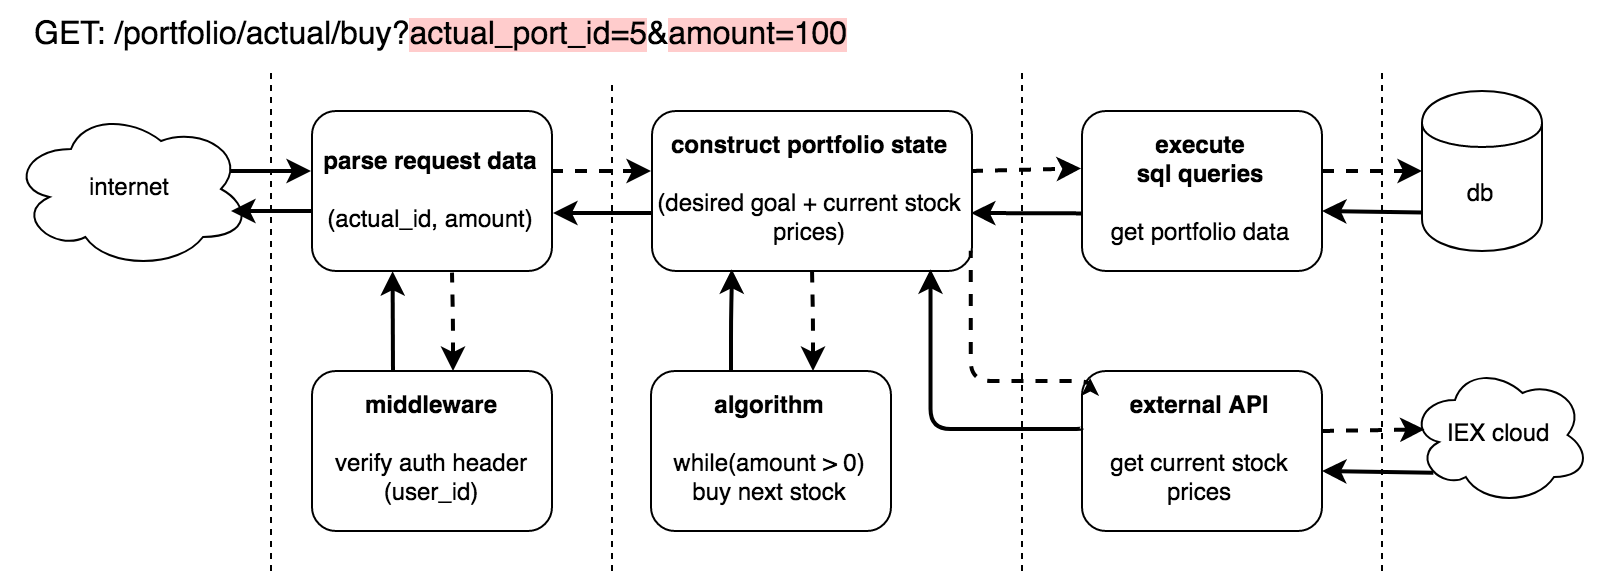

The diagram above was exported from draw.io. Its source (the exported page's mxGraphModel, read from the mxfile embedded in the PNG):
<mxGraphModel dx="1339" dy="2067" grid="1" gridSize="10" guides="1" tooltips="1" connect="1" arrows="1" fold="1" page="1" pageScale="1" pageWidth="850" pageHeight="1100" math="0" shadow="0">
  <root>
    <mxCell id="0" />
    <mxCell id="1" parent="0" />
    <mxCell id="2" value="" style="endArrow=none;dashed=1;html=1;" edge="1" parent="1">
      <mxGeometry width="50" height="50" relative="1" as="geometry">
        <mxPoint x="1000" y="790" as="sourcePoint" />
        <mxPoint x="1000" y="540" as="targetPoint" />
      </mxGeometry>
    </mxCell>
    <mxCell id="3" value="" style="endArrow=none;dashed=1;html=1;" edge="1" parent="1">
      <mxGeometry width="50" height="50" relative="1" as="geometry">
        <mxPoint x="1555.5" y="790" as="sourcePoint" />
        <mxPoint x="1555.5" y="540" as="targetPoint" />
      </mxGeometry>
    </mxCell>
    <mxCell id="4" value="&lt;div&gt;&lt;b&gt;parse request data&lt;br&gt;&lt;br&gt;&lt;/b&gt;&lt;/div&gt;&lt;div&gt;(actual_id, amount)&lt;br&gt;&lt;/div&gt;" style="rounded=1;whiteSpace=wrap;html=1;" vertex="1" parent="1">
      <mxGeometry x="1020.5" y="560" width="120" height="80" as="geometry" />
    </mxCell>
    <mxCell id="5" value="db" style="shape=cylinder;whiteSpace=wrap;html=1;boundedLbl=1;backgroundOutline=1;" vertex="1" parent="1">
      <mxGeometry x="1575.5" y="550" width="60" height="80" as="geometry" />
    </mxCell>
    <mxCell id="6" value="internet" style="ellipse;shape=cloud;whiteSpace=wrap;html=1;" vertex="1" parent="1">
      <mxGeometry x="870" y="559" width="120" height="80" as="geometry" />
    </mxCell>
    <mxCell id="7" value="&lt;div&gt;&lt;b&gt;middleware&lt;/b&gt;&lt;br&gt;&lt;br&gt;&lt;/div&gt;&lt;div&gt;verify auth header&lt;/div&gt;&lt;div&gt;(user_id)&lt;br&gt;&lt;/div&gt;" style="rounded=1;whiteSpace=wrap;html=1;" vertex="1" parent="1">
      <mxGeometry x="1020.5" y="690" width="120" height="80" as="geometry" />
    </mxCell>
    <mxCell id="8" value="&lt;b&gt;construct portfolio state&lt;br&gt;&lt;br&gt;&lt;/b&gt; (desired goal + current stock prices)" style="rounded=1;whiteSpace=wrap;html=1;" vertex="1" parent="1">
      <mxGeometry x="1190.5" y="560" width="160" height="80" as="geometry" />
    </mxCell>
    <mxCell id="9" value="&lt;div&gt;&lt;b&gt;algorithm&lt;/b&gt;&lt;br&gt;&lt;/div&gt;&lt;div&gt;&lt;br&gt;&lt;/div&gt;&lt;div&gt;while(amount &amp;gt; 0)&lt;/div&gt;&lt;div&gt;buy next stock&lt;br&gt;&lt;/div&gt;" style="rounded=1;whiteSpace=wrap;html=1;" vertex="1" parent="1">
      <mxGeometry x="1190" y="690" width="120" height="80" as="geometry" />
    </mxCell>
    <mxCell id="10" value="&lt;div&gt;&lt;b&gt;execute &lt;br&gt;&lt;/b&gt;&lt;/div&gt;&lt;div&gt;&lt;b&gt;sql queries&lt;/b&gt;&lt;/div&gt;&lt;div&gt;&lt;b&gt;&lt;br&gt;&lt;/b&gt;&lt;/div&gt;&lt;div&gt;get portfolio data&lt;br&gt;&lt;b&gt;&lt;/b&gt;&lt;/div&gt;" style="rounded=1;whiteSpace=wrap;html=1;" vertex="1" parent="1">
      <mxGeometry x="1405.5" y="560" width="120" height="80" as="geometry" />
    </mxCell>
    <mxCell id="11" value="GET: &lt;span class=&quot;tabpanel-summary-value textbox-input devtools-monospace&quot;&gt;/portfolio/actual/buy?&lt;span style=&quot;background-color: rgb(255 , 204 , 204)&quot;&gt;actual_port_id=5&lt;/span&gt;&amp;amp;&lt;span style=&quot;background-color: rgb(255 , 204 , 204)&quot;&gt;amount=100&lt;/span&gt;&lt;/span&gt;" style="text;html=1;resizable=0;points=[];autosize=1;align=left;verticalAlign=top;spacingTop=-4;fontSize=16;fontColor=#000000;" vertex="1" parent="1">
      <mxGeometry x="880" y="510" width="420" height="20" as="geometry" />
    </mxCell>
    <mxCell id="12" value="&lt;div&gt;&lt;b&gt;external API&lt;/b&gt;&lt;br&gt;&lt;/div&gt;&lt;div&gt;&lt;br&gt;&lt;/div&gt;&lt;div&gt;get current stock prices&lt;/div&gt;" style="rounded=1;whiteSpace=wrap;html=1;" vertex="1" parent="1">
      <mxGeometry x="1405.5" y="690" width="120" height="80" as="geometry" />
    </mxCell>
    <mxCell id="13" value="IEX cloud" style="ellipse;shape=cloud;whiteSpace=wrap;html=1;" vertex="1" parent="1">
      <mxGeometry x="1569.5" y="687" width="90" height="70" as="geometry" />
    </mxCell>
    <mxCell id="14" value="" style="endArrow=none;dashed=1;html=1;" edge="1" parent="1">
      <mxGeometry width="50" height="50" relative="1" as="geometry">
        <mxPoint x="1170.5" y="790" as="sourcePoint" />
        <mxPoint x="1170.5" y="545" as="targetPoint" />
      </mxGeometry>
    </mxCell>
    <mxCell id="15" value="" style="endArrow=none;dashed=1;html=1;" edge="1" parent="1">
      <mxGeometry width="50" height="50" relative="1" as="geometry">
        <mxPoint x="1375.5" y="790" as="sourcePoint" />
        <mxPoint x="1375.5" y="540" as="targetPoint" />
      </mxGeometry>
    </mxCell>
    <mxCell id="16" value="" style="endArrow=classic;html=1;strokeWidth=2;endSize=6;startSize=6;entryX=0;entryY=0.25;entryDx=0;entryDy=0;dashed=1;" edge="1" parent="1">
      <mxGeometry width="50" height="50" relative="1" as="geometry">
        <mxPoint x="1140" y="590" as="sourcePoint" />
        <mxPoint x="1190" y="590" as="targetPoint" />
      </mxGeometry>
    </mxCell>
    <mxCell id="17" value="" style="endArrow=classic;html=1;strokeWidth=2;endSize=6;startSize=6;dashed=1;entryX=-0.004;entryY=0.359;entryDx=0;entryDy=0;entryPerimeter=0;" edge="1" target="10" parent="1">
      <mxGeometry width="50" height="50" relative="1" as="geometry">
        <mxPoint x="1350" y="589.9999999999995" as="sourcePoint" />
        <mxPoint x="1400" y="590" as="targetPoint" />
      </mxGeometry>
    </mxCell>
    <mxCell id="18" value="" style="endArrow=classic;html=1;strokeWidth=2;endSize=6;startSize=6;" edge="1" parent="1">
      <mxGeometry width="50" height="50" relative="1" as="geometry">
        <mxPoint x="980" y="589.9999999999995" as="sourcePoint" />
        <mxPoint x="1020" y="590" as="targetPoint" />
      </mxGeometry>
    </mxCell>
    <mxCell id="19" value="" style="endArrow=classic;html=1;strokeWidth=2;endSize=6;startSize=6;exitX=1;exitY=0.25;exitDx=0;exitDy=0;dashed=1;entryX=0;entryY=0.5;entryDx=0;entryDy=0;" edge="1" target="5" parent="1">
      <mxGeometry width="50" height="50" relative="1" as="geometry">
        <mxPoint x="1525.5" y="590" as="sourcePoint" />
        <mxPoint x="1570" y="590" as="targetPoint" />
      </mxGeometry>
    </mxCell>
    <mxCell id="20" value="" style="endArrow=classic;html=1;strokeWidth=2;endSize=6;startSize=6;entryX=1;entryY=0.75;entryDx=0;entryDy=0;exitX=0.008;exitY=0.76;exitDx=0;exitDy=0;exitPerimeter=0;" edge="1" source="5" parent="1">
      <mxGeometry width="50" height="50" relative="1" as="geometry">
        <mxPoint x="1570" y="610" as="sourcePoint" />
        <mxPoint x="1525.5" y="610" as="targetPoint" />
      </mxGeometry>
    </mxCell>
    <mxCell id="21" value="" style="endArrow=classic;html=1;strokeWidth=2;endSize=6;startSize=6;exitX=0.002;exitY=0.64;exitDx=0;exitDy=0;exitPerimeter=0;" edge="1" source="10" parent="1">
      <mxGeometry width="50" height="50" relative="1" as="geometry">
        <mxPoint x="1400" y="611" as="sourcePoint" />
        <mxPoint x="1350" y="611" as="targetPoint" />
      </mxGeometry>
    </mxCell>
    <mxCell id="22" value="" style="endArrow=classic;html=1;strokeWidth=2;endSize=6;startSize=6;" edge="1" parent="1">
      <mxGeometry width="50" height="50" relative="1" as="geometry">
        <mxPoint x="1190" y="611" as="sourcePoint" />
        <mxPoint x="1141" y="611" as="targetPoint" />
      </mxGeometry>
    </mxCell>
    <mxCell id="23" value="" style="endArrow=classic;startArrow=none;html=1;strokeColor=#000000;strokeWidth=2;entryX=0.36;entryY=1.02;entryDx=0;entryDy=0;entryPerimeter=0;startFill=0;" edge="1" parent="1">
      <mxGeometry width="50" height="50" relative="1" as="geometry">
        <mxPoint x="1061" y="690" as="sourcePoint" />
        <mxPoint x="1060.8000000000002" y="640.0999999999995" as="targetPoint" />
      </mxGeometry>
    </mxCell>
    <mxCell id="24" value="" style="endArrow=classic;startArrow=none;html=1;strokeColor=#000000;strokeWidth=2;entryX=0.315;entryY=1.009;entryDx=0;entryDy=0;entryPerimeter=0;edgeStyle=elbowEdgeStyle;elbow=vertical;startFill=0;" edge="1" parent="1">
      <mxGeometry width="50" height="50" relative="1" as="geometry">
        <mxPoint x="1230" y="690" as="sourcePoint" />
        <mxPoint x="1230.3571428571431" y="639.1190476190477" as="targetPoint" />
      </mxGeometry>
    </mxCell>
    <mxCell id="25" value="" style="endArrow=classic;html=1;strokeWidth=2;endSize=6;startSize=6;exitX=0;exitY=0.75;exitDx=0;exitDy=0;" edge="1" parent="1">
      <mxGeometry width="50" height="50" relative="1" as="geometry">
        <mxPoint x="1020.5" y="610" as="sourcePoint" />
        <mxPoint x="980" y="610" as="targetPoint" />
      </mxGeometry>
    </mxCell>
    <mxCell id="26" value="" style="endArrow=classic;startArrow=none;html=1;strokeColor=#000000;strokeWidth=2;entryX=0.83;entryY=1.002;entryDx=0;entryDy=0;entryPerimeter=0;edgeStyle=elbowEdgeStyle;elbow=vertical;startFill=0;exitX=-0.002;exitY=0.366;exitDx=0;exitDy=0;exitPerimeter=0;" edge="1" source="12" parent="1">
      <mxGeometry width="50" height="50" relative="1" as="geometry">
        <mxPoint x="1400" y="719" as="sourcePoint" />
        <mxPoint x="1329.7619047619046" y="639.1428571428569" as="targetPoint" />
        <Array as="points">
          <mxPoint x="1400" y="719" />
        </Array>
      </mxGeometry>
    </mxCell>
    <mxCell id="27" value="" style="endArrow=classic;html=1;strokeWidth=2;endSize=6;startSize=6;exitX=1;exitY=0.25;exitDx=0;exitDy=0;dashed=1;entryX=0.081;entryY=0.46;entryDx=0;entryDy=0;entryPerimeter=0;" edge="1" target="13" parent="1">
      <mxGeometry width="50" height="50" relative="1" as="geometry">
        <mxPoint x="1525.5" y="719.9999999999995" as="sourcePoint" />
        <mxPoint x="1570" y="720" as="targetPoint" />
      </mxGeometry>
    </mxCell>
    <mxCell id="28" value="" style="endArrow=classic;html=1;strokeWidth=2;endSize=6;startSize=6;entryX=1;entryY=0.75;entryDx=0;entryDy=0;exitX=0.13;exitY=0.77;exitDx=0;exitDy=0;exitPerimeter=0;" edge="1" source="13" parent="1">
      <mxGeometry width="50" height="50" relative="1" as="geometry">
        <mxPoint x="1570" y="740" as="sourcePoint" />
        <mxPoint x="1525.5" y="739.9999999999995" as="targetPoint" />
      </mxGeometry>
    </mxCell>
    <mxCell id="29" value="" style="endArrow=none;startArrow=classic;html=1;strokeColor=#000000;strokeWidth=2;entryX=0.315;entryY=1.009;entryDx=0;entryDy=0;entryPerimeter=0;edgeStyle=elbowEdgeStyle;elbow=vertical;endFill=0;dashed=1;" edge="1" parent="1">
      <mxGeometry width="50" height="50" relative="1" as="geometry">
        <mxPoint x="1271" y="690" as="sourcePoint" />
        <mxPoint x="1270.5" y="638.8000000000002" as="targetPoint" />
      </mxGeometry>
    </mxCell>
    <mxCell id="30" value="" style="endArrow=none;startArrow=classic;html=1;strokeColor=#000000;strokeWidth=2;entryX=0.315;entryY=1.009;entryDx=0;entryDy=0;entryPerimeter=0;edgeStyle=elbowEdgeStyle;elbow=vertical;endFill=0;dashed=1;" edge="1" parent="1">
      <mxGeometry width="50" height="50" relative="1" as="geometry">
        <mxPoint x="1091" y="690" as="sourcePoint" />
        <mxPoint x="1090.5" y="640.8000000000002" as="targetPoint" />
      </mxGeometry>
    </mxCell>
    <mxCell id="31" value="" style="endArrow=none;startArrow=classic;html=1;strokeColor=#000000;strokeWidth=2;edgeStyle=elbowEdgeStyle;elbow=vertical;endFill=0;entryX=0.978;entryY=0.937;entryDx=0;entryDy=0;entryPerimeter=0;dashed=1;exitX=0.037;exitY=0.063;exitDx=0;exitDy=0;exitPerimeter=0;" edge="1" source="12" parent="1">
      <mxGeometry width="50" height="50" relative="1" as="geometry">
        <mxPoint x="1442.5" y="695" as="sourcePoint" />
        <mxPoint x="1349.8809523809523" y="629.9047619047619" as="targetPoint" />
        <Array as="points">
          <mxPoint x="1465" y="695" />
        </Array>
      </mxGeometry>
    </mxCell>
  </root>
</mxGraphModel>